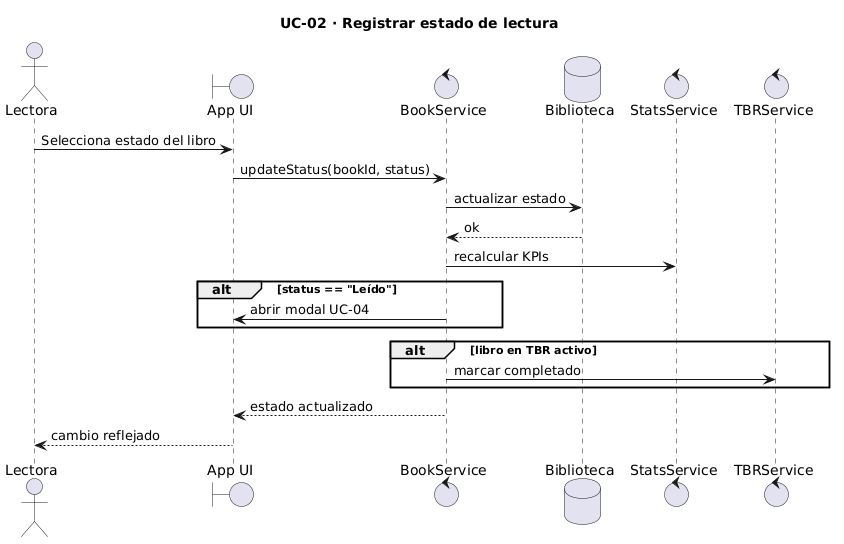

The diagram above was rendered by PlantUML. Its source (embedded in the PNG):
@startuml
title UC-02 · Registrar estado de lectura

skinparam shadowing false

actor Lectora as U
boundary "App UI" as UI
control "BookService" as BS
database "Biblioteca" as DB
control "StatsService" as SS
control "TBRService" as TBR

U -> UI : Selecciona estado del libro
UI -> BS : updateStatus(bookId, status)

BS -> DB : actualizar estado
DB --> BS : ok

BS -> SS : recalcular KPIs

alt status == "Leído"
  BS -> UI : abrir modal UC-04
end

alt libro en TBR activo
  BS -> TBR : marcar completado
end

BS --> UI : estado actualizado
UI --> U : cambio reflejado
@enduml